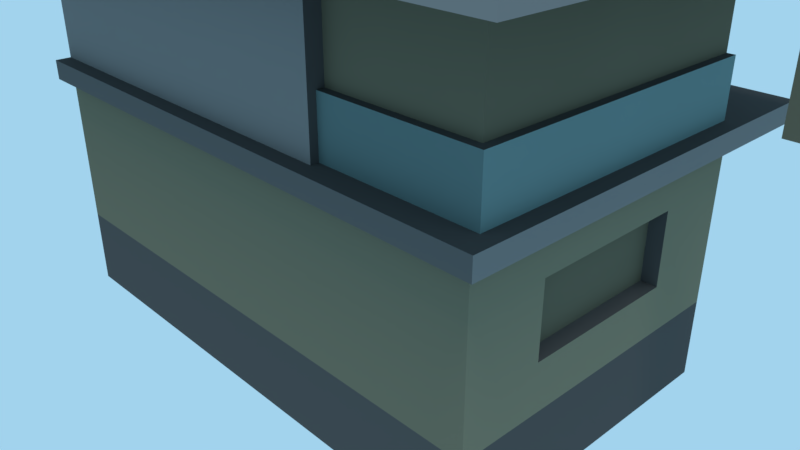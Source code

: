 # Source: kafe.blend  (saved by Blender 2.79.0; exported with 4.5.12 LTS)
import bpy
from mathutils import Matrix  # noqa: F401  (used for matrix-valued properties, if any)

bpy.ops.wm.read_factory_settings(use_empty=True)
scene = bpy.context.scene
scene.name = 'Scene'

# ---- collections
col_collection_1 = bpy.data.collections.new('Collection 1'); scene.collection.children.link(col_collection_1)
col_collection_1.hide_render = True
col_collection_1.hide_viewport = True
col_collection_2 = bpy.data.collections.new('Collection 2'); scene.collection.children.link(col_collection_2)

# ---- materials (node trees are filled in below, after node groups)
mat_h_conc_03 = bpy.data.materials.new('H_conc_03')
mat_h_conc_03.alpha_threshold = 0.0
mat_h_conc_03.use_transparent_shadow = False
mat_h_conc_03.diffuse_color = (0.08353, 0.08353, 0.08353, 1.0)
mat_h_conc_03.roughness = 1.0
mat_h_conc_03.specular_intensity = 0.0
mat_material = bpy.data.materials.new('Material')
mat_material.alpha_threshold = 0.0
mat_material.use_transparent_shadow = False
mat_material.roughness = 0.5
mat_material.line_color = (0.0, 0.0, 0.0, 1.0)
mat_h_roof_red = bpy.data.materials.new('H_roof_red')
mat_h_roof_red.alpha_threshold = 0.0
mat_h_roof_red.use_transparent_shadow = False
mat_h_roof_red.diffuse_color = (0.05222, 0.01369, 0.01369, 1.0)
mat_h_roof_red.roughness = 1.0
mat_h_roof_red.specular_intensity = 0.0
mat_h_walls = bpy.data.materials.new('H_walls')
mat_h_walls.alpha_threshold = 0.0
mat_h_walls.use_transparent_shadow = False
mat_h_walls.diffuse_color = (0.9404, 0.9304, 0.9006, 1.0)
mat_h_walls.roughness = 1.0
mat_h_walls.specular_intensity = 0.0
mat_h_conc_01 = bpy.data.materials.new('H_conc_01')
mat_h_conc_01.alpha_threshold = 0.0
mat_h_conc_01.use_transparent_shadow = False
mat_h_conc_01.diffuse_color = (0.196, 0.196, 0.196, 1.0)
mat_h_conc_01.roughness = 1.0
mat_h_conc_01.specular_intensity = 0.0
mat_h_walls_light = bpy.data.materials.new('H_walls_light')
mat_h_walls_light.alpha_threshold = 0.0
mat_h_walls_light.use_transparent_shadow = False
mat_h_walls_light.diffuse_color = (0.1902, 0.1847, 0.1303, 1.0)
mat_h_walls_light.roughness = 1.0
mat_h_walls_light.specular_intensity = 0.0
mat_h_walls_blue = bpy.data.materials.new('H_walls_blue')
mat_h_walls_blue.alpha_threshold = 0.0
mat_h_walls_blue.use_transparent_shadow = False
mat_h_walls_blue.diffuse_color = (0.1468, 0.2394, 0.2462, 1.0)
mat_h_walls_blue.roughness = 1.0
mat_h_walls_blue.specular_intensity = 0.0
mat_h_windows_tex = bpy.data.materials.new('H_windows_tex')
mat_h_windows_tex.alpha_threshold = 0.0
mat_h_windows_tex.use_transparent_shadow = False
mat_h_windows_tex.diffuse_color = (0.1282, 0.1246, 0.08859, 1.0)
mat_h_windows_tex.roughness = 1.0
mat_h_windows_tex.specular_intensity = 0.0
mat_h_walls_light2 = bpy.data.materials.new('H_walls_light2')
mat_h_walls_light2.alpha_threshold = 0.0
mat_h_walls_light2.use_transparent_shadow = False
mat_h_walls_light2.diffuse_color = (0.1626, 0.158, 0.1118, 1.0)
mat_h_walls_light2.roughness = 1.0
mat_h_walls_light2.specular_intensity = 0.0
mat_h_walls_blue2 = bpy.data.materials.new('H_walls_blue2')
mat_h_walls_blue2.alpha_threshold = 0.0
mat_h_walls_blue2.use_transparent_shadow = False
mat_h_walls_blue2.diffuse_color = (0.1076, 0.174, 0.1789, 1.0)
mat_h_walls_blue2.roughness = 1.0
mat_h_walls_blue2.specular_intensity = 0.0
mat_h_conc_01_2 = bpy.data.materials.new('H_conc_01-2')
mat_h_conc_01_2.alpha_threshold = 0.0
mat_h_conc_01_2.use_transparent_shadow = False
mat_h_conc_01_2.diffuse_color = (0.1107, 0.1107, 0.1107, 1.0)
mat_h_conc_01_2.roughness = 1.0
mat_h_conc_01_2.specular_intensity = 0.0

# ---- material node trees

# ---- world
world_xt_world = bpy.data.worlds.new('XT_World'); scene.world = world_xt_world
world_xt_world.color = (0.3631, 0.6505, 0.8513)
world_xt_world.use_sun_shadow = False
world_xt_world.sun_shadow_jitter_overblur = 0.0
world_xt_world.cycles.sampling_method = 'MANUAL'

# ---- cameras
cam_camera = bpy.data.cameras.new('Camera')
cam_camera.clip_end = 100.0
cam_camera.lens = 35.0
cam_camera.sensor_width = 32.0
cam_camera.sensor_height = 18.0
cam_camera.ortho_scale = 7.314
cam_camera.dof.focus_distance = 0.0
cam_camera.dof.aperture_fstop = 128.0

# ---- lights
light_hemi_003 = bpy.data.lights.new('Hemi.003', 'SUN')
light_hemi_003.transmission_factor = 0.0
light_hemi_003.angle = 0.1993
light_hemi_003.energy = 0.5
light_hemi_003.shadow_buffer_clip_start = 0.5
light_hemi_003.shadow_soft_size = 0.1
light_hemi_003.shadow_cascade_max_distance = 1000.0
light_sun = bpy.data.lights.new('Sun', 'SUN')
light_sun.transmission_factor = 0.0
light_sun.angle = 0.1993
light_sun.energy = 1.5
light_sun.shadow_buffer_clip_start = 0.5
light_sun.shadow_soft_size = 0.1
light_sun.shadow_cascade_max_distance = 1000.0

# ---- meshes
me_kafe_001 = bpy.data.meshes.new('kafe.001')
me_kafe_001.from_pydata([(3.3, -1.0, 0.6), (3.3, 1.0, 1.5), (3.5, -1.9, 4.25), (1.5, -1.9, 4.25), (1.5, -1.8, 4.25), (3.4, 1.9, 4.25), (3.4, -1.8, 2.95), (3.5, 1.9, 2.95), (2.875, 2.0, 0.0), (2.875, 2.0, 1.75), (2.875, 1.8, 0.0), (2.125, 1.8, 0.0), (3.5, 1.0, 1.5), (3.5, -1.0, 1.5), (4.919, -0.1, 5.964), (4.919, 0.1, 2.964), (4.919, 0.1, 5.964), (5.619, -0.1, 2.964), (5.619, -0.1, 5.964), (5.619, 0.1, 2.964), (3.5, 1.9, 4.25), (3.5, -2.0, 4.25), (1.5, -2.0, 4.25), (1.5, -1.9, 2.95), (1.5, -1.8, 2.95), (3.5, 2.0, 4.25), (4.5, 3.0, 4.25), (4.5, -3.0, 4.25), (1.5, -2.0, 2.25), (3.5, -1.9, 2.95), (1.5, 1.9, 4.25), (1.5, 2.0, 4.25), (2.475, 1.9, 2.95), (2.475, 1.9, 4.05), (1.725, 1.9, 4.05), (1.725, 1.9, 2.95), (1.5, 1.9, 2.95), (-3.5, -2.0, 4.25), (-3.5, -2.0, 2.25), (1.5, -1.9, 2.25), (-4.5, -3.0, 4.25), (3.5, -1.9, 2.25), (1.5, 2.0, 2.25), (-4.5, 3.0, 4.25), (-4.5, 3.0, 4.5), (3.5, 1.9, 2.25), (1.5, 1.9, 2.25), (1.725, 1.9, 2.3), (2.475, 1.9, 2.3), (-3.5, -2.2, 2.25), (1.5, -2.2, 2.25), (-3.5, 2.0, 4.25), (-3.5, 2.0, 2.25), (3.5, -2.0, 2.25), (3.7, -1.9, 2.25), (3.7, 1.9, 2.25), (3.5, -2.2, 2.25), (-3.5, -2.0, 2.0), (-3.5, -2.2, 2.0), (1.5, -2.2, 2.0), (-3.5, 2.0, 2.0), (3.7, -2.0, 2.25), (1.5, 2.1, 2.25), (-3.5, 2.1, 2.25), (3.7, 3.1, 2.25), (3.7, -1.9, 2.0), (3.7, 1.9, 2.0), (3.7, -2.2, 2.25), (3.5, -2.2, 2.0), (3.5, -2.0, 2.0), (-3.5, 2.1, 2.0), (-3.5, 2.0, 0.0), (-3.5, -2.0, 0.0), (3.7, -2.0, 2.0), (1.5, 2.1, 2.0), (1.5, 3.1, 2.25), (3.7, 3.1, 2.0), (3.5, 2.0, 2.0), (3.7, -2.2, 2.0), (3.5, -2.0, 0.0), (3.5, 2.0, 0.0), (2.125, 2.0, 1.75), (2.125, 2.0, 0.0), (-3.5, 2.0, -1.0), (-3.5, -2.0, -1.0), (1.25, 2.1, 2.25), (1.25, 2.1, 2.0), (1.25, 3.1, 2.25), (1.5, 3.1, 2.0), (3.5, -2.0, -1.0), (3.5, 2.0, -1.0), (1.25, 2.1, 1.75), (1.25, 3.1, 2.0), (1.25, 3.1, 1.75), (0.95, 2.1, 2.0), (0.95, 2.1, 1.75), (0.95, 3.1, 2.0), (0.95, 2.1, 1.5), (0.95, 3.1, 1.5), (0.95, 3.1, 1.75), (0.65, 2.1, 1.25), (0.65, 3.1, 1.25), (0.65, 2.1, 1.75), (0.65, 2.1, 1.5), (0.65, 3.1, 1.75), (0.65, 3.1, 1.5), (0.35, 2.1, 1.0), (0.35, 3.1, 1.0), (0.35, 3.1, 1.25), (0.35, 3.1, 1.5), (0.35, 2.1, 1.5), (0.35, 2.1, 1.25), (0.05, 2.1, 0.75), (0.05, 3.1, 0.75), (0.05, 3.1, 1.0), (0.05, 3.1, 1.25), (0.05, 2.1, 1.25), (0.05, 2.1, 1.0), (-0.25, 2.1, 0.5), (-0.25, 3.1, 0.5), (-0.25, 3.1, 0.75), (-0.25, 3.1, 1.0), (-0.25, 2.1, 1.0), (-0.25, 2.1, 0.75), (-0.55, 2.1, 0.25), (-0.55, 3.1, 0.25), (-0.55, 3.1, 0.5), (-0.55, 3.1, 0.75), (-0.55, 2.1, 0.75), (-0.55, 2.1, 0.5), (-0.55, 2.1, -1.0), (-0.55, 3.1, -1.0), (-0.85, 3.1, 0.25), (-0.85, 3.1, 0.5), (-0.85, 2.1, 0.5), (-0.85, 2.1, 0.25), (-1.85, 3.1, -1.0), (-1.85, 3.1, 0.25), (-1.85, 2.1, 0.25), (-1.85, 2.1, -1.0), (-4.5, -6.557e-07, 6.0), (4.5, -3.0, 4.5), (1.725, 1.831, 4.05), (2.475, 1.831, 4.05), (3.5, -1.0, 0.6), (3.5, 1.0, 0.6), (3.45, -0.05, 5.325), (3.45, -0.05, 5.425), (3.45, 0.05, 5.325), (3.45, 0.05, 5.425), (5.05, -0.05, 5.325), (5.05, -0.05, 5.425), (5.05, 0.05, 5.325), (5.05, 0.05, 5.425), (3.45, -0.05, 4.325), (3.45, -0.05, 4.425), (3.45, 0.05, 4.325), (3.45, 0.05, 4.425), (5.05, -0.05, 4.325), (5.05, -0.05, 4.425), (5.05, 0.05, 4.325), (5.05, 0.05, 4.425), (-2.3, 0.8412, 4.25), (-2.3, 0.8412, 6.25), (-2.3, 1.441, 4.25), (-2.3, 1.441, 6.25), (-1.7, 0.8412, 4.25), (-1.7, 0.8412, 6.25), (-1.7, 1.441, 4.25), (-1.7, 1.441, 6.25), (-2.18, 0.9612, 6.25), (-2.18, 1.321, 6.25), (-1.82, 0.9612, 6.25), (-1.82, 1.321, 6.25), (-2.18, 0.9612, 5.689), (-1.82, 0.9612, 5.689), (-2.18, 1.321, 5.689), (-1.82, 1.321, 5.689), (4.5, -6.557e-07, 6.0), (4.5, 3.0, 4.5), (4.5, 0.06, 5.91), (4.5, -2.64, 4.56), (4.5, 2.76, 4.56), (4.0, 2.544, 4.614), (4.0, 0.114, 5.829), (4.0, -2.316, 4.614), (-4.5, -3.0, 4.5), (-4.5, 0.06, 5.91), (-4.5, -2.64, 4.56), (-4.5, 2.76, 4.56), (-4.0, 2.544, 4.614), (-4.0, 0.114, 5.829), (-4.0, -2.316, 4.614), (3.3, -1.0, 1.5), (3.3, 1.0, 0.6), (3.4, -1.8, 4.25), (3.4, 1.9, 2.95), (2.875, 1.8, 1.75), (2.125, 1.8, 1.75), (1.725, 1.831, 2.3), (2.475, 1.831, 2.3), (4.919, -0.1, 2.964), (5.619, 0.1, 5.964)], [], [(194, 145, 12, 1), (194, 0, 144, 145), (2, 3, 4, 195), (20, 2, 195, 5), (23, 29, 6, 24), (29, 7, 196, 6), (9, 8, 10, 197), (81, 9, 197, 198), (82, 81, 198, 11), (8, 82, 11, 10), (144, 0, 193, 13), (13, 193, 1, 12), (201, 14, 16, 15), (19, 202, 18, 17), (15, 19, 17, 201), (202, 16, 14, 18), (3, 2, 21, 22), (3, 23, 24, 4), (20, 5, 25), (2, 20, 26, 27), (22, 28, 23, 3), (27, 21, 2), (22, 21, 27), (26, 20, 25), (25, 5, 30, 31), (27, 26, 179, 141), (196, 32, 33, 34, 35, 36, 30, 5), (28, 22, 37, 38), (23, 28, 39), (37, 22, 27, 40), (29, 23, 39, 41), (25, 31, 26), (36, 42, 31, 30), (40, 27, 141, 186), (26, 43, 44, 179), (141, 179, 44, 186), (7, 29, 41, 45), (45, 196, 7), (46, 36, 35, 47, 48, 32, 196, 45), (28, 38, 49, 50), (38, 37, 51, 52), (28, 53, 41, 39), (51, 37, 40, 43), (31, 51, 43, 26), (42, 36, 46), (31, 42, 52, 51), (43, 40, 186, 44), (45, 41, 54, 55), (46, 45, 42), (53, 28, 50, 56), (38, 57, 58, 49), (50, 49, 58, 59), (38, 52, 60, 57), (41, 53, 61, 54), (52, 42, 62, 63), (45, 55, 64), (55, 54, 65, 66), (42, 45, 62), (61, 53, 56, 67), (56, 50, 59, 68), (57, 69, 59, 58), (60, 52, 63, 70), (57, 60, 71, 72), (54, 61, 73, 65), (63, 62, 74, 70), (62, 45, 64, 75), (55, 66, 76, 64), (69, 77, 66, 65), (73, 61, 67, 78), (56, 68, 78, 67), (69, 68, 59), (69, 57, 72, 79), (77, 60, 70, 74), (60, 77, 80, 8, 9, 81, 82, 71), (72, 71, 83, 84), (69, 65, 73), (74, 62, 85, 86), (62, 75, 87, 85), (75, 64, 76, 88), (66, 77, 76), (77, 12, 145, 144, 79, 80), (69, 73, 78, 68), (79, 72, 84, 89), (77, 74, 88, 76), (71, 82, 8, 80, 90, 83), (74, 86, 91), (86, 85, 87, 92), (75, 88, 92, 87), (80, 79, 89, 90), (88, 74, 91, 93), (91, 86, 94, 95), (86, 92, 96, 94), (92, 88, 93), (93, 91, 97, 98), (91, 95, 97), (94, 96, 99, 95), (92, 93, 99, 96), (99, 93, 98), (98, 97, 100, 101), (97, 95, 102, 103), (95, 99, 104, 102), (99, 98, 105, 104), (105, 98, 101), (97, 103, 100), (101, 100, 106, 107), (102, 104, 105, 103), (105, 101, 108, 109), (100, 103, 110, 111), (108, 101, 107), (100, 111, 106), (107, 106, 112, 113), (103, 105, 109, 110), (110, 109, 108, 111), (108, 107, 114, 115), (106, 111, 116, 117), (114, 107, 113), (106, 117, 112), (113, 112, 118, 119), (111, 108, 115, 116), (116, 115, 114, 117), (114, 113, 120, 121), (112, 117, 122, 123), (120, 113, 119), (112, 123, 118), (119, 118, 124, 125), (117, 114, 121, 122), (122, 121, 120, 123), (120, 119, 126, 127), (118, 123, 128, 129), (126, 119, 125), (118, 129, 124), (125, 124, 130, 131), (123, 120, 127, 128), (128, 127, 126, 129), (126, 125, 132, 133), (124, 129, 134, 135), (132, 125, 131), (129, 126, 133, 134), (134, 133, 132, 135), (132, 131, 136, 137), (135, 132, 137, 138), (138, 137, 136, 139), (199, 47, 35, 34, 142), (48, 47, 199, 200), (34, 33, 143, 142), (33, 32, 48, 200, 143), (178, 179, 44, 140), (141, 178, 140, 186), (79, 144, 13, 12, 77, 69), (146, 147, 149, 148), (148, 149, 153, 152), (152, 153, 151, 150), (150, 151, 147, 146), (148, 152, 150, 146), (153, 149, 147, 151), (154, 155, 157, 156), (156, 157, 161, 160), (160, 161, 159, 158), (158, 159, 155, 154), (156, 160, 158, 154), (161, 157, 155, 159), (162, 163, 165, 164), (164, 165, 169, 168), (168, 169, 167, 166), (166, 167, 163, 162), (164, 168, 166, 162), (167, 169, 173, 172), (165, 163, 170, 171), (163, 167, 172, 170), (169, 165, 171, 173), (171, 170, 174, 176), (170, 172, 175, 174), (173, 171, 176, 177), (172, 173, 177, 175), (174, 175, 177, 176), (178, 141, 181, 180), (141, 179, 182, 181), (179, 178, 180, 182), (180, 181, 185, 184), (181, 182, 183, 185), (182, 180, 184, 183), (185, 183, 184), (140, 187, 188, 186), (186, 188, 189, 44), (44, 189, 187, 140), (187, 191, 192, 188), (188, 192, 190, 189), (189, 190, 191, 187), (192, 191, 190), (0, 194, 1, 193), (24, 6, 195, 4), (6, 196, 5, 195), (10, 11, 198, 197), (200, 199, 142, 143), (15, 16, 202, 19), (17, 18, 14, 201)])
me_kafe_001.polygons.foreach_set('material_index', [0, 0, 0, 0, 0, 0, 0, 0, 0, 0, 0, 0, 0, 0, 0, 0, 0, 0, 0, 0, 0, 0, 0, 0, 0, 4, 10, 4, 0, 0, 10, 0, 0, 4, 4, 2, 6, 10, 10, 0, 4, 0, 0, 0, 0, 4, 4, 0, 0, 0, 4, 11, 4, 0, 0, 0, 4, 0, 0, 11, 0, 4, 5, 4, 11, 0, 4, 0, 4, 11, 0, 9, 0, 9, 8, 0, 0, 0, 11, 0, 5, 0, 8, 0, 8, 0, 4, 11, 8, 0, 0, 0, 11, 0, 0, 4, 11, 11, 0, 0, 0, 11, 11, 0, 0, 4, 11, 0, 11, 0, 0, 0, 4, 11, 0, 11, 0, 0, 0, 4, 11, 0, 11, 0, 0, 0, 4, 11, 0, 11, 0, 8, 0, 4, 11, 0, 8, 0, 4, 8, 8, 8, 0, 0, 0, 0, 2, 2, 5, 0, 0, 0, 0, 0, 0, 0, 0, 0, 0, 0, 0, 5, 5, 5, 0, 0, 5, 5, 5, 5, 0, 0, 0, 0, 0, 3, 3, 3, 4, 2, 4, 6, 3, 3, 3, 4, 2, 4, 6, 7, 7, 7, 7, 7, 7, 7])
_uv = me_kafe_001.uv_layers.new(name='UVMap')
_uv.uv.foreach_set('vector', [0.0, 0.0, 0.0, 0.0, 0.0, 0.0, 0.0, 0.0, 0.0, 0.0, 0.0, 0.0, 0.0, 0.0, 0.0, 0.0, 0.0, 0.0, 0.0, 0.0, 0.0, 0.0, 0.0, 0.0, 0.0, 0.0, 0.0, 0.0, 0.0, 0.0, 0.0, 0.0, 0.0, 0.0, 0.0, 0.0, 0.0, 0.0, 0.0, 0.0, 0.0, 0.0, 0.0, 0.0, 0.0, 0.0, 0.0, 0.0, 0.0, 0.0, 0.0, 0.0, 0.0, 0.0, 0.0, 0.0, 0.0, 0.0, 0.0, 0.0, 0.0, 0.0, 0.0, 0.0, 0.0, 0.0, 0.0, 0.0, 0.0, 0.0, 0.0, 0.0, 0.0, 0.0, 0.0, 0.0, 0.0, 0.0, 0.0, 0.0, 0.0, 0.0, 0.0, 0.0, 0.0, 0.0, 0.0, 0.0, 0.0, 0.0, 0.0, 0.0, 0.0, 0.0, 0.0, 0.0, 0.0, 0.0, 0.0, 0.0, 0.0, 0.0, 0.0, 0.0, 0.0, 0.0, 0.0, 0.0, 0.0, 0.0, 0.0, 0.0, 0.0, 0.0, 0.0, 0.0, 0.0, 0.0, 0.0, 0.0, 0.0, 0.0, 0.0, 0.0, 0.0, 0.0, 0.0, 0.0, 0.0, 0.0, 0.0, 0.0, 0.0, 0.0, 0.0, 0.0, 0.0, 0.0, 0.0, 0.0, 0.0, 0.0, 0.0, 0.0, 0.0, 0.0, 0.0, 0.0, 0.0, 0.0, 0.0, 0.0, 0.0, 0.0, 0.0, 0.0, 0.0, 0.0, 0.0, 0.0, 0.0, 0.0, 0.0, 0.0, 0.0, 0.0, 0.0, 0.0, 0.0, 0.0, 0.0, 0.0, 0.0, 0.0, 0.0, 0.0, 0.0, 0.0, 0.0, 0.0, 0.0, 0.0, 0.0, 0.0, 0.0, 0.0, 0.0, 0.0, 0.0, 0.0, 0.0, 0.0, 0.0, 0.0, 0.0, 0.0, 0.0, 0.0, 0.0, 0.0, 0.0, 0.0, 0.0, 0.0, 0.0, 0.0, 0.0, 0.0, 0.0, 0.0, 0.0, 0.0, 0.0, 0.0, 0.0, 0.0, 0.0, 0.0, 0.0, 0.0, 0.0, 0.0, 0.0, 0.0, 0.0, 0.0, 0.0, 0.0, 0.0, 0.0, 0.0, 0.0, 0.0, 0.0, 0.0, 0.0, 0.0, 0.0, 0.0, 0.0, 0.0, 0.0, 0.0, 0.0, 0.0, 0.0, 0.0, 0.0, 0.0, 0.0, 0.0, 0.0, 0.0, 0.0, 0.0, 0.0, 0.0, 0.0, 0.0, 0.0, 0.0, 0.0, 0.0, 0.0, 0.0, 0.0, 0.0, 0.0, 0.0, 0.0, 0.0, 0.0, 0.0, 0.0, 0.0, 0.0, 0.0, 0.0, 0.0, 0.0, 0.0, 0.0, 0.0, 0.0, 0.0, 0.0, 0.0, 0.0, 0.0, 0.0, 0.0, 0.0, 0.0, 0.0, 0.0, 0.0, 0.0, 0.0, 0.0, 0.0, 0.0, 0.0, 0.0, 0.0, 0.0, 0.0, 0.0, 0.0, 0.0, 0.0, 0.0, 0.0, 0.0, 0.0, 0.0, 0.0, 0.0, 0.0, 0.0, 0.0, 0.0, 0.0, 0.0, 0.0, 0.0, 0.0, 0.0, 0.0, 0.0, 0.0, 0.0, 0.0, 0.0, 0.0, 0.0, 0.0, 0.0, 0.0, 0.0, 0.0, 0.0, 0.0, 0.0, 0.0, 0.0, 0.0, 0.0, 0.0, 0.0, 0.0, 0.0, 0.0, 0.0, 0.0, 0.0, 0.0, 0.0, 0.0, 0.0, 0.0, 0.0, 0.0, 0.0, 0.0, 0.0, 0.0, 0.0, 0.0, 0.0, 0.0, 0.0, 0.0, 0.0, 0.0, 0.0, 0.0, 0.0, 0.0, 0.0, 0.0, 0.0, 0.0, 0.0, 0.0, 0.0, 0.0, 0.0, 0.0, 0.0, 0.0, 0.0, 0.0, 0.0, 0.0, 0.0, 0.0, 0.0, 0.0, 0.0, 0.0, 0.0, 0.0, 0.0, 0.0, 0.0, 0.0, 0.0, 0.0, 0.0, 0.0, 0.0, 0.0, 0.0, 0.0, 0.0, 0.0, 0.0, 0.0, 0.0, 0.0, 0.0, 0.0, 0.0, 0.0, 0.0, 0.0, 0.0, 0.0, 0.0, 0.0, 0.0, 0.0, 0.0, 0.0, 0.0, 0.0, 0.0, 0.0, 0.0, 0.0, 0.0, 0.0, 0.0, 0.0, 0.0, 0.0, 0.0, 0.0, 0.0, 0.0, 0.0, 0.0, 0.0, 0.0, 0.0, 0.0, 0.0, 0.0, 0.0, 0.0, 0.0, 0.0, 0.0, 0.0, 0.0, 0.0, 0.0, 0.0, 0.0, 0.0, 0.0, 0.0, 0.0, 0.0, 0.0, 0.0, 0.0, 0.0, 0.0, 0.0, 0.0, 0.0, 0.0, 0.0, 0.0, 0.0, 0.0, 0.0, 0.0, 0.0, 0.0, 0.0, 0.0, 0.0, 0.0, 0.0, 0.0, 0.0, 0.0, 0.0, 0.0, 0.0, 0.0, 0.0, 0.0, 0.0, 0.0, 0.0, 0.0, 0.0, 0.0, 0.0, 0.0, 0.0, 0.0, 0.0, 0.0, 0.0, 0.0, 0.0, 0.0, 0.0, 0.0, 0.0, 0.0, 0.0, 0.0, 0.0, 0.0, 0.0, 0.0, 0.0, 0.0, 0.0, 0.0, 0.0, 0.0, 0.0, 0.0, 0.0, 0.0, 0.0, 0.0, 0.0, 0.0, 0.0, 0.0, 0.0, 0.0, 0.0, 0.0, 0.0, 0.0, 0.0, 0.0, 0.0, 0.0, 0.0, 0.0, 0.0, 0.0, 0.0, 0.0, 0.0, 0.0, 0.0, 0.0, 0.0, 0.0, 0.0, 0.0, 0.0, 0.0, 0.0, 0.0, 0.0, 0.0, 0.0, 0.0, 0.0, 0.0, 0.0, 0.0, 0.0, 0.0, 0.0, 0.0, 0.0, 0.0, 0.0, 0.0, 0.0, 0.0, 0.0, 0.0, 0.0, 0.0, 0.0, 0.0, 0.0, 0.0, 0.0, 0.0, 0.0, 0.0, 0.0, 0.0, 0.0, 0.0, 0.0, 0.0, 0.0, 0.0, 0.0, 0.0, 0.0, 0.0, 0.0, 0.0, 0.0, 0.0, 0.0, 0.0, 0.0, 0.0, 0.0, 0.0, 0.0, 0.0, 0.0, 0.0, 0.0, 0.0, 0.0, 0.0, 0.0, 0.0, 0.0, 0.0, 0.0, 0.0, 0.0, 0.0, 0.0, 0.0, 0.0, 0.0, 0.0, 0.0, 0.0, 0.0, 0.0, 0.0, 0.0, 0.0, 0.0, 0.0, 0.0, 0.0, 0.0, 0.0, 0.0, 0.0, 0.0, 0.0, 0.0, 0.0, 0.0, 0.0, 0.0, 0.0, 0.0, 0.0, 0.0, 0.0, 0.0, 0.0, 0.0, 0.0, 0.0, 0.0, 0.0, 0.0, 0.0, 0.0, 0.0, 0.0, 0.0, 0.0, 0.0, 0.0, 0.0, 0.0, 0.0, 0.0, 0.0, 0.0, 0.0, 0.0, 0.0, 0.0, 0.0, 0.0, 0.0, 0.0, 0.0, 0.0, 0.0, 0.0, 0.0, 0.0, 0.0, 0.0, 0.0, 0.0, 0.0, 0.0, 0.0, 0.0, 0.0, 0.0, 0.0, 0.0, 0.0, 0.0, 0.0, 0.0, 0.0, 0.0, 0.0, 0.0, 0.0, 0.0, 0.0, 0.0, 0.0, 0.0, 0.0, 0.0, 0.0, 0.0, 0.0, 0.0, 0.0, 0.0, 0.0, 0.0, 0.0, 0.0, 0.0, 0.0, 0.0, 0.0, 0.0, 0.0, 0.0, 0.0, 0.0, 0.0, 0.0, 0.0, 0.0, 0.0, 0.0, 0.0, 0.0, 0.0, 0.0, 0.0, 0.0, 0.0, 0.0, 0.0, 0.0, 0.0, 0.0, 0.0, 0.0, 0.0, 0.0, 0.0, 0.0, 0.0, 0.0, 0.0, 0.0, 0.0, 0.0, 0.0, 0.0, 0.0, 0.0, 0.0, 0.0, 0.0, 0.0, 0.0, 0.0, 0.0, 0.0, 0.0, 0.0, 0.0, 0.0, 0.0, 0.0, 0.0, 0.0, 0.0, 0.0, 0.0, 0.0, 0.0, 0.0, 0.0, 0.0, 0.0, 0.0, 0.0, 0.0, 0.0, 0.0, 0.0, 0.0, 0.0, 0.0, 0.0, 0.0, 0.0, 0.0, 0.0, 0.0, 0.0, 0.0, 0.0, 0.0, 0.0, 0.0, 0.0, 0.0, 0.0, 0.0, 0.0, 0.0, 0.0, 0.0, 0.0, 0.0, 0.0, 0.0, 0.0, 0.0, 0.0, 0.0, 0.0, 0.0, 0.0, 0.0, 0.0, 0.0, 0.0, 0.0, 0.0, 0.0, 0.0, 0.0, 0.0, 0.0, 0.0, 0.0, 0.0, 0.0, 0.0, 0.0, 0.0, 0.0, 0.0, 0.0, 0.0, 0.0, 0.0, 0.0, 0.0, 0.0, 0.0, 0.0, 0.0, 0.0, 0.0, 0.0, 0.0, 0.0, 0.0, 0.0, 0.0, 0.0, 0.0, 0.0, 0.0, 0.0, 0.0, 0.0, 0.0, 0.0, 0.0, 0.0, 0.0, 0.0, 0.0, 0.0, 0.0, 0.0, 0.0, 0.0, 0.0, 0.0, 0.0, 0.0, 0.0, 0.0, 0.0, 0.0, 0.0, 0.0, 0.0, 0.0, 0.0, 0.0, 0.0, 0.0, 0.0, 0.0, 0.0, 0.0, 0.0, 0.0, 0.0, 0.0, 0.0, 0.0, 0.0, 0.0, 0.0, 0.0, 0.0, 0.0, 0.0, 0.0, 0.0, 0.0, 0.0, 0.0, 0.0, 0.0, 0.0, 0.0, 0.0, 0.0, 0.0, 0.0, 0.0, 0.0, 0.0, 0.0, 0.0, 0.0, 0.0, 0.0, 0.0, 0.0, 0.0, 0.0, 0.0, 0.0, 0.0, 0.0, 0.0, 0.0, 0.0, 0.0, 0.0, 0.0, 0.0, 0.0, 0.0, 0.0, 0.0, 0.0, 0.0, 0.0, 0.0, 0.0, 0.0, 0.0, 0.0, 0.0, 0.0, 0.0, 0.0, 0.0, 0.0, 0.0, 0.0, 0.0, 0.0, 0.0, 0.0, 0.0, 0.0, 0.0, 0.0, 0.0, 0.0, 0.0, 0.0, 0.0, 0.0, 0.0, 0.0, 0.0, 0.0, 0.0, 0.0, 0.0, 0.0, 0.0, 0.0, 0.0, 0.0, 0.0, 0.0, 0.0, 0.0, 0.0, 0.0, 0.0, 0.0, 0.0, 0.0, 0.0, 0.0, 0.0, 0.0, 0.0, 0.0, 0.0, 0.0, 0.0, 0.0, 0.0, 0.0, 0.0, 0.0, 0.0, 0.0, 0.0, 0.0, 0.0, 0.0, 0.0, 0.0, 0.0, 0.0, 0.0, 0.0, 0.0, 0.0, 0.0, 0.0, 0.0, 0.0, 0.0, 0.0, 0.0, 0.0, 0.0, 0.0, 0.0, 0.0, 0.0, 0.0, 0.0, 0.0, 0.0, 0.0, 0.0, 0.0, 0.0, 0.0, 0.0, 0.0, 0.0, 0.0, 0.0, 0.0, 0.0, 0.0, 0.0, 0.0, 0.0, 0.0, 0.0, 0.0, 0.0, 0.0, 0.0, 0.0, 0.0, 0.0, 0.0, 0.0, 0.0, 0.0, 0.0, 0.0, 0.0, 0.0, 0.0, 0.0, 0.0, 0.0, 0.0, 0.0, 0.0, 0.0, 0.0, 0.0, 0.0, 0.0, 0.0, 0.0, 0.0, 0.0, 0.0, 0.0, 0.0, 0.0, 0.0, 0.0, 0.0, 0.0, 0.0, 0.0, 0.0, 0.0, 0.0, 0.0, 0.0, 0.0, 0.0, 0.0, 0.0, 0.0, 0.0, 0.0, 0.0, 0.0, 0.0, 0.0, 0.0, 0.0, 0.0, 0.0, 0.0, 0.0, 0.0, 0.0, 0.0, 0.0, 0.0, 0.0, 0.0, 0.0, 0.0, 0.0, 0.0, 0.0, 0.0, 0.0, 0.0, 0.0, 0.0, 0.0, 0.0, 0.0, 0.0, 0.0, 0.0, 0.0, 0.0, 0.0, 0.0, 0.0, 0.0, 0.0, 0.0, 0.0, 0.0, 0.0, 0.0, 0.0, 0.0, 0.0, 0.0, 0.0, 0.0, 0.0, 0.0, 0.0, 0.0, 0.0, 0.0, 0.0, 0.0, 0.0, 0.0, 0.0, 0.0, 0.0, 0.0, 0.0, 0.0, 0.0, 0.0, 0.0, 0.0, 0.0, 0.0, 0.0, 0.0, 0.0, 0.0, 0.0, 0.0, 0.0, 0.0, 0.0, 0.0, 0.0, 0.0, 0.0, 0.0, 0.0, 0.0, 0.0, 0.0, 0.0, 0.0, 0.0, 0.0, 0.0, 0.0, 0.0, 0.0, 0.0, 0.0, 0.0, 0.0, 0.0, 0.0, 0.0, 0.0, 0.0, 0.0, 0.0, 0.0, 0.0, 0.0, 0.0, 0.0, 0.0, 0.0, 0.0, 0.0, 0.0, 0.0, 0.0, 0.0, 0.0, 0.0, 0.0, 0.0, 0.0, 0.0, 0.0, 0.0, 0.0, 0.0, 0.0, 0.0, 0.0, 0.0, 0.0, 0.0, 0.0, 0.0, 0.0, 0.0, 0.0, 0.0, 0.0, 0.0, 0.0, 0.0, 0.0, 0.0, 0.0, 0.0, 0.0, 0.0, 0.0, 0.0, 0.0, 0.0, 0.0, 0.0, 0.0, 0.0, 0.0, 0.0, 0.0, 0.0, 0.0, 0.0, 0.0, 0.0, 0.0, 0.0, 0.0, 0.0, 0.0, 0.0, 0.0, 0.0, 0.0, 0.0, 0.0, 0.0, 0.0, 0.0, 0.0, 0.0, 0.0, 0.0, 0.0, 0.0, 0.0, 0.0, 0.0, 0.0, 0.0, 0.0, 0.0, 0.0, 0.0, 0.0, 0.0, 0.0, 0.0, 0.0, 0.0, 0.0, 0.0, 0.0, 0.0, 0.0, 0.0, 0.0, 0.0, 0.0, 0.0, 0.0, 0.0, 0.0, 0.0, 0.0, 0.0, 0.0, 0.0, 0.0, 0.0, 0.0, 0.0, 0.0, 0.0, 0.0, 0.0, 0.0, 0.0, 0.0, 0.0, 0.0, 0.0, 0.0, 0.0, 0.0, 0.0, 0.0, 0.0, 0.0, 0.0, 0.0, 0.0, 0.0, 0.0, 0.0, 0.0, 0.0, 0.0, 0.0, 0.0, 0.0, 0.0, 0.0, 0.0, 0.0, 0.0, 0.0, 0.0, 0.0, 0.0, 0.0, 0.0, 0.0, 0.0, 0.0, 0.0, 0.0, 0.0, 0.0, 0.0, 0.0, 0.0, 0.0, 0.0, 0.0, 0.0, 0.0, 0.0, 0.0, 0.0, 0.0, 0.0, 0.0, 0.0, 0.0, 0.0, 0.0, 0.0, 0.0, 0.0, 0.0, 0.0, 0.0, 0.0, 0.0, 0.0, 0.0, 0.0, 0.0, 0.0, 0.0, 0.0, 0.0, 0.0, 0.0, 0.0, 0.0, 0.0, 0.0, 0.0, 0.0, 0.0, 0.0, 0.0, 0.0, 0.0, 0.0, 0.0, 0.0, 0.0, 0.0, 0.0, 0.0, 0.0, 0.0, 0.0, 0.0, 0.0, 0.0, 0.2507, 0.2326, 0.6078, 0.2326, 0.6078, 0.3932, 0.2507, 0.3932, 0.0001648, 0.0001649, 0.3393, 0.0001648, 0.3393, 0.2322, 0.0001648, 0.2322, 0.3393, 0.0001648, 0.9998, 0.0001648, 0.9998, 0.2322, 0.3393, 0.2322, 0.385, 0.3936, 0.5188, 0.3936, 0.5188, 0.7059, 0.385, 0.7059, 0.2507, 0.3936, 0.3846, 0.3936, 0.3846, 0.7059, 0.2507, 0.7059, 0.1251, 0.2326, 0.1251, 0.7681, 0.0001648, 0.7681, 0.0001648, 0.2326, 0.2504, 0.2326, 0.2504, 0.7681, 0.1255, 0.7681, 0.1255, 0.2326])
me_kafe_001.materials.append(mat_h_conc_03)
me_kafe_001.materials.append(mat_material)
me_kafe_001.materials.append(mat_h_roof_red)
me_kafe_001.materials.append(mat_h_walls)
me_kafe_001.materials.append(mat_h_conc_01)
me_kafe_001.materials.append(mat_h_walls_light)
me_kafe_001.materials.append(mat_h_walls_blue)
me_kafe_001.materials.append(mat_h_windows_tex)
me_kafe_001.materials.append(mat_h_conc_03)
me_kafe_001.materials.append(mat_h_walls_light2)
me_kafe_001.materials.append(mat_h_walls_blue2)
me_kafe_001.materials.append(mat_h_conc_01_2)
me_kafe_001.use_remesh_preserve_volume = False
me_kafe_001.use_remesh_preserve_attributes = False
me_kafe_001.use_mirror_vertex_groups = False
me_kafe_001.update()

# ---- objects
ob_camera = bpy.data.objects.new('Camera', cam_camera)
ob_hemi = bpy.data.objects.new('Hemi', light_hemi_003)
ob_sun = bpy.data.objects.new('Sun', light_sun)
ob_kafe = bpy.data.objects.new('kafe', me_kafe_001)

# ---- transforms, parenting, visibility, modifiers, constraints
ob_camera.location = (7.481, -6.508, 5.344)
ob_camera.rotation_euler = (1.109, 0.0, 0.8149)
ob_camera.lock_rotations_4d = False
ob_camera.empty_display_type = 'ARROWS'
ob_camera.color = (0.0, 0.0, 0.0, 0.0)
ob_camera.display_type = 'WIRE'
ob_camera.lineart.crease_threshold = 0.0
ob_hemi.location = (21.15, -3.73, 10.54)
ob_hemi.lineart.crease_threshold = 0.0
ob_sun.location = (21.15, -3.73, 10.54)
ob_sun.rotation_euler = (0.2618, 0.2618, 0.0)
ob_sun.lineart.crease_threshold = 0.0
ob_kafe.location = (0.0, 0.0, 0.0)
ob_kafe.lock_rotations_4d = False
ob_kafe.empty_display_type = 'ARROWS'
ob_kafe.lineart.crease_threshold = 0.0

# ---- collection membership
col_collection_1.objects.link(ob_camera)
col_collection_2.objects.link(ob_hemi)
col_collection_2.objects.link(ob_sun)
col_collection_2.objects.link(ob_kafe)

# ---- scene / render settings (as saved in the file)
scene.camera = ob_camera
scene.frame_start = 1; scene.frame_end = 250; scene.frame_set(1)
scene.render.engine = 'BLENDER_EEVEE_NEXT'
scene.render.resolution_percentage = 50
scene.render.dither_intensity = 0.0
scene.cycles.use_denoising = False
scene.cycles.samples = 128
scene.cycles.sampling_pattern = 'TABULATED_SOBOL'
scene.cycles.use_adaptive_sampling = False
scene.cycles.use_light_tree = False
scene.cycles.blur_glossy = 0.0
scene.cycles.sample_clamp_indirect = 0.0
scene.view_settings.view_transform = 'Standard'
bpy.context.view_layer.update()
